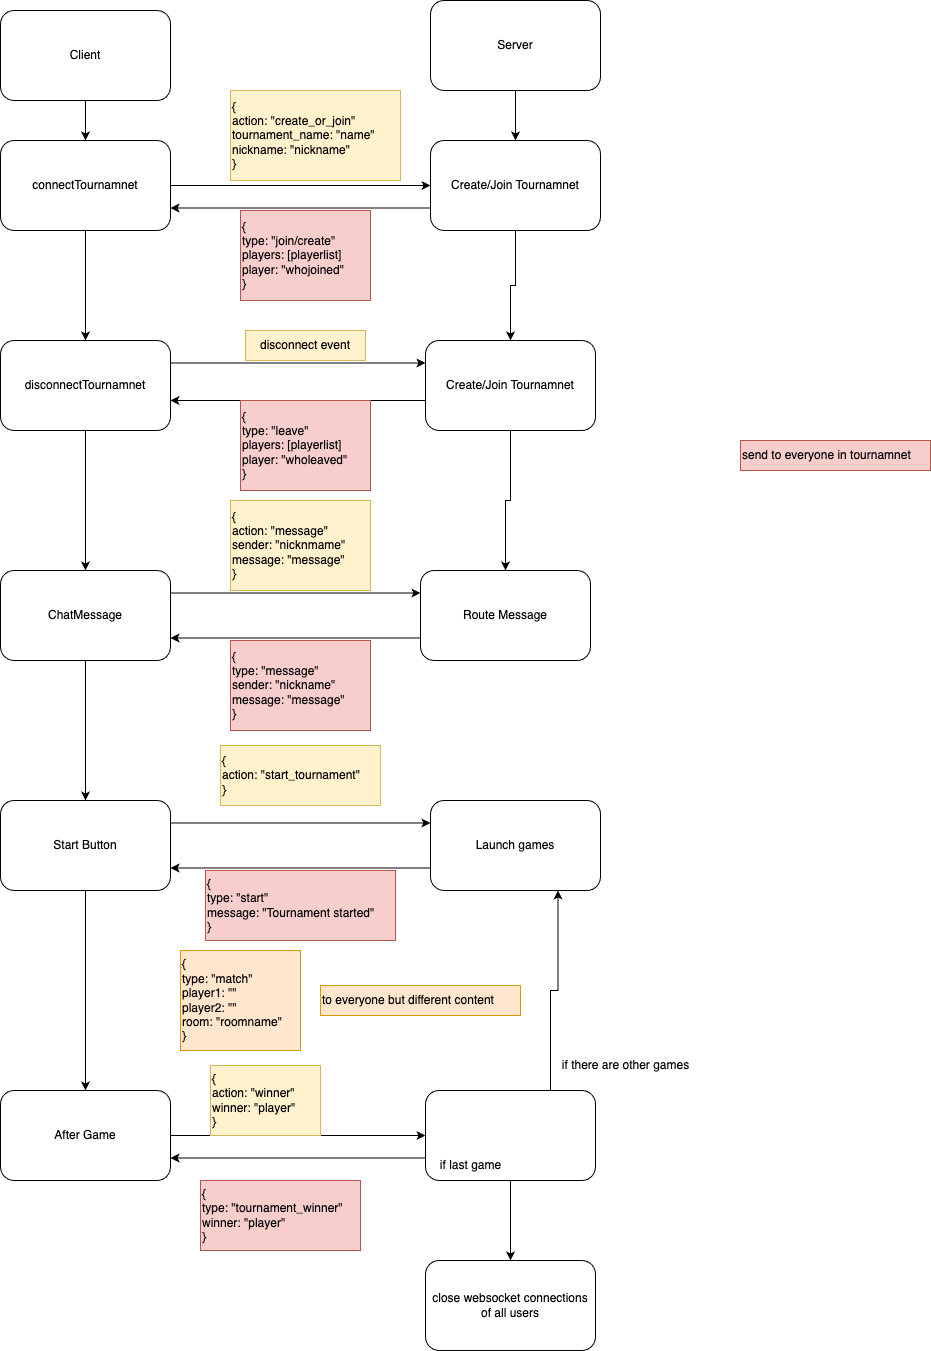

The diagram above was exported from draw.io. Its source (the exported page's mxGraphModel, read from the mxfile embedded in the PNG):
<mxGraphModel dx="2159" dy="2177" grid="1" gridSize="10" guides="1" tooltips="1" connect="1" arrows="1" fold="1" page="1" pageScale="1" pageWidth="850" pageHeight="1100" math="0" shadow="0">
  <root>
    <mxCell id="0" />
    <mxCell id="1" parent="0" />
    <mxCell id="JTaGF8QmoKxVGnBboD6a-9" style="edgeStyle=orthogonalEdgeStyle;rounded=0;orthogonalLoop=1;jettySize=auto;html=1;entryX=0;entryY=0.5;entryDx=0;entryDy=0;" parent="1" source="JTaGF8QmoKxVGnBboD6a-1" target="JTaGF8QmoKxVGnBboD6a-4" edge="1">
      <mxGeometry relative="1" as="geometry" />
    </mxCell>
    <mxCell id="JTaGF8QmoKxVGnBboD6a-16" style="edgeStyle=orthogonalEdgeStyle;rounded=0;orthogonalLoop=1;jettySize=auto;html=1;" parent="1" source="JTaGF8QmoKxVGnBboD6a-1" target="JTaGF8QmoKxVGnBboD6a-15" edge="1">
      <mxGeometry relative="1" as="geometry" />
    </mxCell>
    <mxCell id="JTaGF8QmoKxVGnBboD6a-1" value="connectTournamnet" style="rounded=1;whiteSpace=wrap;html=1;" parent="1" vertex="1">
      <mxGeometry x="-170" y="60" width="170" height="90" as="geometry" />
    </mxCell>
    <mxCell id="JTaGF8QmoKxVGnBboD6a-12" style="edgeStyle=orthogonalEdgeStyle;rounded=0;orthogonalLoop=1;jettySize=auto;html=1;entryX=1;entryY=0.75;entryDx=0;entryDy=0;" parent="1" source="JTaGF8QmoKxVGnBboD6a-4" target="JTaGF8QmoKxVGnBboD6a-1" edge="1">
      <mxGeometry relative="1" as="geometry">
        <Array as="points">
          <mxPoint x="130" y="128" />
        </Array>
      </mxGeometry>
    </mxCell>
    <mxCell id="JTaGF8QmoKxVGnBboD6a-18" style="edgeStyle=orthogonalEdgeStyle;rounded=0;orthogonalLoop=1;jettySize=auto;html=1;entryX=0.5;entryY=0;entryDx=0;entryDy=0;" parent="1" source="JTaGF8QmoKxVGnBboD6a-4" target="JTaGF8QmoKxVGnBboD6a-17" edge="1">
      <mxGeometry relative="1" as="geometry" />
    </mxCell>
    <mxCell id="JTaGF8QmoKxVGnBboD6a-4" value="Create/Join Tournamnet" style="rounded=1;whiteSpace=wrap;html=1;" parent="1" vertex="1">
      <mxGeometry x="260" y="60" width="170" height="90" as="geometry" />
    </mxCell>
    <mxCell id="JTaGF8QmoKxVGnBboD6a-8" value="" style="edgeStyle=orthogonalEdgeStyle;rounded=0;orthogonalLoop=1;jettySize=auto;html=1;" parent="1" source="JTaGF8QmoKxVGnBboD6a-5" target="JTaGF8QmoKxVGnBboD6a-1" edge="1">
      <mxGeometry relative="1" as="geometry" />
    </mxCell>
    <mxCell id="JTaGF8QmoKxVGnBboD6a-5" value="Client" style="rounded=1;whiteSpace=wrap;html=1;" parent="1" vertex="1">
      <mxGeometry x="-170" y="-70" width="170" height="90" as="geometry" />
    </mxCell>
    <mxCell id="JTaGF8QmoKxVGnBboD6a-7" value="" style="edgeStyle=orthogonalEdgeStyle;rounded=0;orthogonalLoop=1;jettySize=auto;html=1;" parent="1" source="JTaGF8QmoKxVGnBboD6a-6" target="JTaGF8QmoKxVGnBboD6a-4" edge="1">
      <mxGeometry relative="1" as="geometry" />
    </mxCell>
    <mxCell id="JTaGF8QmoKxVGnBboD6a-6" value="Server" style="rounded=1;whiteSpace=wrap;html=1;" parent="1" vertex="1">
      <mxGeometry x="260" y="-80" width="170" height="90" as="geometry" />
    </mxCell>
    <mxCell id="JTaGF8QmoKxVGnBboD6a-10" value="&lt;div&gt;{&lt;/div&gt;&lt;div&gt;action: &quot;create_or_join&quot;&lt;/div&gt;&lt;div&gt;tournament_name: &quot;name&quot;&lt;/div&gt;&lt;div&gt;nickname: &quot;nickname&quot;&lt;br&gt;&lt;/div&gt;&lt;div&gt;}&lt;/div&gt;" style="text;html=1;align=left;verticalAlign=middle;resizable=0;points=[];autosize=1;strokeColor=#d6b656;fillColor=#fff2cc;" parent="1" vertex="1">
      <mxGeometry x="60" y="10" width="170" height="90" as="geometry" />
    </mxCell>
    <mxCell id="JTaGF8QmoKxVGnBboD6a-13" value="&lt;div&gt;{&lt;/div&gt;&lt;div&gt;type: &quot;join/create&quot;&lt;/div&gt;&lt;div&gt;players: [playerlist]&lt;br&gt;&lt;/div&gt;&lt;div&gt;player: &quot;whojoined&quot;&lt;br&gt;&lt;/div&gt;&lt;div&gt;}&lt;/div&gt;" style="text;html=1;align=left;verticalAlign=middle;resizable=0;points=[];autosize=1;strokeColor=#b85450;fillColor=#f8cecc;" parent="1" vertex="1">
      <mxGeometry x="70" y="130" width="130" height="90" as="geometry" />
    </mxCell>
    <mxCell id="JTaGF8QmoKxVGnBboD6a-14" value="send to everyone in tournamnet" style="text;html=1;align=left;verticalAlign=middle;resizable=0;points=[];autosize=1;strokeColor=#b85450;fillColor=#f8cecc;" parent="1" vertex="1">
      <mxGeometry x="570" y="360" width="190" height="30" as="geometry" />
    </mxCell>
    <mxCell id="JTaGF8QmoKxVGnBboD6a-19" style="edgeStyle=orthogonalEdgeStyle;rounded=0;orthogonalLoop=1;jettySize=auto;html=1;entryX=0;entryY=0.25;entryDx=0;entryDy=0;" parent="1" source="JTaGF8QmoKxVGnBboD6a-15" target="JTaGF8QmoKxVGnBboD6a-17" edge="1">
      <mxGeometry relative="1" as="geometry">
        <Array as="points">
          <mxPoint x="128" y="283" />
        </Array>
      </mxGeometry>
    </mxCell>
    <mxCell id="JTaGF8QmoKxVGnBboD6a-26" style="edgeStyle=orthogonalEdgeStyle;rounded=0;orthogonalLoop=1;jettySize=auto;html=1;" parent="1" source="JTaGF8QmoKxVGnBboD6a-15" target="JTaGF8QmoKxVGnBboD6a-25" edge="1">
      <mxGeometry relative="1" as="geometry" />
    </mxCell>
    <mxCell id="JTaGF8QmoKxVGnBboD6a-15" value="disconnectTournamnet" style="rounded=1;whiteSpace=wrap;html=1;" parent="1" vertex="1">
      <mxGeometry x="-170" y="260" width="170" height="90" as="geometry" />
    </mxCell>
    <mxCell id="JTaGF8QmoKxVGnBboD6a-23" style="edgeStyle=orthogonalEdgeStyle;rounded=0;orthogonalLoop=1;jettySize=auto;html=1;" parent="1" source="JTaGF8QmoKxVGnBboD6a-17" edge="1">
      <mxGeometry relative="1" as="geometry">
        <mxPoint y="320" as="targetPoint" />
        <Array as="points">
          <mxPoint y="320" />
        </Array>
      </mxGeometry>
    </mxCell>
    <mxCell id="JTaGF8QmoKxVGnBboD6a-28" style="edgeStyle=orthogonalEdgeStyle;rounded=0;orthogonalLoop=1;jettySize=auto;html=1;entryX=0.5;entryY=0;entryDx=0;entryDy=0;" parent="1" source="JTaGF8QmoKxVGnBboD6a-17" target="JTaGF8QmoKxVGnBboD6a-27" edge="1">
      <mxGeometry relative="1" as="geometry" />
    </mxCell>
    <mxCell id="JTaGF8QmoKxVGnBboD6a-17" value="Create/Join Tournamnet" style="rounded=1;whiteSpace=wrap;html=1;" parent="1" vertex="1">
      <mxGeometry x="255" y="260" width="170" height="90" as="geometry" />
    </mxCell>
    <mxCell id="JTaGF8QmoKxVGnBboD6a-20" value="disconnect event" style="whiteSpace=wrap;html=1;fillColor=#fff2cc;strokeColor=#d6b656;" parent="1" vertex="1">
      <mxGeometry x="75" y="250" width="120" height="30" as="geometry" />
    </mxCell>
    <mxCell id="JTaGF8QmoKxVGnBboD6a-21" style="edgeStyle=orthogonalEdgeStyle;rounded=0;orthogonalLoop=1;jettySize=auto;html=1;exitX=0.5;exitY=1;exitDx=0;exitDy=0;" parent="1" source="JTaGF8QmoKxVGnBboD6a-20" target="JTaGF8QmoKxVGnBboD6a-20" edge="1">
      <mxGeometry relative="1" as="geometry" />
    </mxCell>
    <mxCell id="JTaGF8QmoKxVGnBboD6a-24" value="&lt;div&gt;{&lt;/div&gt;&lt;div&gt;type: &quot;leave&quot;&lt;/div&gt;&lt;div&gt;players: [playerlist]&lt;br&gt;&lt;/div&gt;&lt;div&gt;player: &quot;wholeaved&quot;&lt;br&gt;&lt;/div&gt;&lt;div&gt;}&lt;/div&gt;" style="text;html=1;align=left;verticalAlign=middle;resizable=0;points=[];autosize=1;strokeColor=#b85450;fillColor=#f8cecc;" parent="1" vertex="1">
      <mxGeometry x="70" y="320" width="130" height="90" as="geometry" />
    </mxCell>
    <mxCell id="JTaGF8QmoKxVGnBboD6a-29" style="edgeStyle=orthogonalEdgeStyle;rounded=0;orthogonalLoop=1;jettySize=auto;html=1;exitX=1;exitY=0.25;exitDx=0;exitDy=0;entryX=0;entryY=0.25;entryDx=0;entryDy=0;" parent="1" source="JTaGF8QmoKxVGnBboD6a-25" target="JTaGF8QmoKxVGnBboD6a-27" edge="1">
      <mxGeometry relative="1" as="geometry" />
    </mxCell>
    <mxCell id="JTaGF8QmoKxVGnBboD6a-35" style="edgeStyle=orthogonalEdgeStyle;rounded=0;orthogonalLoop=1;jettySize=auto;html=1;entryX=0.5;entryY=0;entryDx=0;entryDy=0;" parent="1" source="JTaGF8QmoKxVGnBboD6a-25" target="JTaGF8QmoKxVGnBboD6a-33" edge="1">
      <mxGeometry relative="1" as="geometry" />
    </mxCell>
    <mxCell id="JTaGF8QmoKxVGnBboD6a-25" value="ChatMessage" style="rounded=1;whiteSpace=wrap;html=1;" parent="1" vertex="1">
      <mxGeometry x="-170" y="490" width="170" height="90" as="geometry" />
    </mxCell>
    <mxCell id="JTaGF8QmoKxVGnBboD6a-31" style="edgeStyle=orthogonalEdgeStyle;rounded=0;orthogonalLoop=1;jettySize=auto;html=1;exitX=0;exitY=0.75;exitDx=0;exitDy=0;entryX=1;entryY=0.75;entryDx=0;entryDy=0;" parent="1" source="JTaGF8QmoKxVGnBboD6a-27" target="JTaGF8QmoKxVGnBboD6a-25" edge="1">
      <mxGeometry relative="1" as="geometry" />
    </mxCell>
    <mxCell id="JTaGF8QmoKxVGnBboD6a-27" value="Route Message" style="rounded=1;whiteSpace=wrap;html=1;" parent="1" vertex="1">
      <mxGeometry x="250" y="490" width="170" height="90" as="geometry" />
    </mxCell>
    <mxCell id="JTaGF8QmoKxVGnBboD6a-30" value="&lt;div&gt;{&lt;/div&gt;&lt;div&gt;action: &quot;message&quot;&lt;br&gt;&lt;/div&gt;&lt;div&gt;sender: &quot;nicknmame&quot;&lt;/div&gt;&lt;div&gt;message: &quot;message&quot;&lt;br&gt;&lt;/div&gt;&lt;div&gt;}&lt;/div&gt;" style="text;html=1;align=left;verticalAlign=middle;resizable=0;points=[];autosize=1;strokeColor=#d6b656;fillColor=#fff2cc;" parent="1" vertex="1">
      <mxGeometry x="60" y="420" width="140" height="90" as="geometry" />
    </mxCell>
    <mxCell id="JTaGF8QmoKxVGnBboD6a-32" value="&lt;div&gt;{&lt;/div&gt;&lt;div&gt;type: &quot;message&quot;&lt;br&gt;&lt;/div&gt;&lt;div&gt;sender: &quot;nickname&quot;&lt;/div&gt;&lt;div&gt;message: &quot;message&quot;&lt;br&gt;&lt;/div&gt;&lt;div&gt;}&lt;/div&gt;" style="text;html=1;align=left;verticalAlign=middle;resizable=0;points=[];autosize=1;strokeColor=#b85450;fillColor=#f8cecc;" parent="1" vertex="1">
      <mxGeometry x="60" y="560" width="140" height="90" as="geometry" />
    </mxCell>
    <mxCell id="JTaGF8QmoKxVGnBboD6a-36" style="edgeStyle=orthogonalEdgeStyle;rounded=0;orthogonalLoop=1;jettySize=auto;html=1;exitX=1;exitY=0.25;exitDx=0;exitDy=0;entryX=0;entryY=0.25;entryDx=0;entryDy=0;" parent="1" source="JTaGF8QmoKxVGnBboD6a-33" target="JTaGF8QmoKxVGnBboD6a-34" edge="1">
      <mxGeometry relative="1" as="geometry" />
    </mxCell>
    <mxCell id="JTaGF8QmoKxVGnBboD6a-45" style="edgeStyle=orthogonalEdgeStyle;rounded=0;orthogonalLoop=1;jettySize=auto;html=1;" parent="1" source="JTaGF8QmoKxVGnBboD6a-33" target="JTaGF8QmoKxVGnBboD6a-44" edge="1">
      <mxGeometry relative="1" as="geometry" />
    </mxCell>
    <mxCell id="JTaGF8QmoKxVGnBboD6a-33" value="Start Button" style="rounded=1;whiteSpace=wrap;html=1;" parent="1" vertex="1">
      <mxGeometry x="-170" y="720" width="170" height="90" as="geometry" />
    </mxCell>
    <mxCell id="JTaGF8QmoKxVGnBboD6a-37" style="edgeStyle=orthogonalEdgeStyle;rounded=0;orthogonalLoop=1;jettySize=auto;html=1;exitX=0;exitY=0.75;exitDx=0;exitDy=0;entryX=1;entryY=0.75;entryDx=0;entryDy=0;" parent="1" source="JTaGF8QmoKxVGnBboD6a-34" target="JTaGF8QmoKxVGnBboD6a-33" edge="1">
      <mxGeometry relative="1" as="geometry" />
    </mxCell>
    <mxCell id="JTaGF8QmoKxVGnBboD6a-34" value="Launch games" style="rounded=1;whiteSpace=wrap;html=1;" parent="1" vertex="1">
      <mxGeometry x="260" y="720" width="170" height="90" as="geometry" />
    </mxCell>
    <mxCell id="JTaGF8QmoKxVGnBboD6a-38" value="&lt;div&gt;{&lt;/div&gt;&lt;div&gt;action: &quot;start_tournament&quot;&lt;/div&gt;&lt;div&gt;}&lt;/div&gt;" style="text;html=1;align=left;verticalAlign=middle;resizable=0;points=[];autosize=1;strokeColor=#d6b656;fillColor=#fff2cc;" parent="1" vertex="1">
      <mxGeometry x="50" y="665" width="160" height="60" as="geometry" />
    </mxCell>
    <mxCell id="JTaGF8QmoKxVGnBboD6a-39" value="&lt;div&gt;{&lt;/div&gt;&lt;div&gt;type: &quot;start&quot;&lt;/div&gt;message: &quot;Tournament started&quot;&lt;br&gt;&lt;div&gt;}&lt;/div&gt;" style="text;html=1;align=left;verticalAlign=middle;resizable=0;points=[];autosize=1;strokeColor=#b85450;fillColor=#f8cecc;" parent="1" vertex="1">
      <mxGeometry x="35" y="790" width="190" height="70" as="geometry" />
    </mxCell>
    <mxCell id="JTaGF8QmoKxVGnBboD6a-40" value="&lt;div&gt;{&lt;/div&gt;&lt;div&gt;type: &quot;match&quot;&lt;/div&gt;&lt;div&gt;player1: &quot;&quot;&lt;br&gt;&lt;/div&gt;&lt;div&gt;player2: &quot;&quot;&lt;br&gt;&lt;/div&gt;room: &quot;roomname&quot;&lt;br&gt;&lt;div&gt;}&lt;/div&gt;" style="text;html=1;align=left;verticalAlign=middle;resizable=0;points=[];autosize=1;strokeColor=#d79b00;fillColor=#ffe6cc;" parent="1" vertex="1">
      <mxGeometry x="10" y="870" width="120" height="100" as="geometry" />
    </mxCell>
    <mxCell id="JTaGF8QmoKxVGnBboD6a-41" value="&lt;div&gt;to everyone but different content&lt;/div&gt;" style="text;html=1;align=left;verticalAlign=middle;resizable=0;points=[];autosize=1;strokeColor=#d79b00;fillColor=#ffe6cc;" parent="1" vertex="1">
      <mxGeometry x="150" y="905" width="200" height="30" as="geometry" />
    </mxCell>
    <mxCell id="JTaGF8QmoKxVGnBboD6a-48" style="edgeStyle=orthogonalEdgeStyle;rounded=0;orthogonalLoop=1;jettySize=auto;html=1;entryX=0.75;entryY=1;entryDx=0;entryDy=0;" parent="1" source="JTaGF8QmoKxVGnBboD6a-42" target="JTaGF8QmoKxVGnBboD6a-34" edge="1">
      <mxGeometry relative="1" as="geometry">
        <Array as="points">
          <mxPoint x="380" y="910" />
          <mxPoint x="388" y="910" />
        </Array>
      </mxGeometry>
    </mxCell>
    <mxCell id="JTaGF8QmoKxVGnBboD6a-50" style="edgeStyle=orthogonalEdgeStyle;rounded=0;orthogonalLoop=1;jettySize=auto;html=1;exitX=0;exitY=0.75;exitDx=0;exitDy=0;entryX=1;entryY=0.75;entryDx=0;entryDy=0;" parent="1" source="JTaGF8QmoKxVGnBboD6a-42" target="JTaGF8QmoKxVGnBboD6a-44" edge="1">
      <mxGeometry relative="1" as="geometry" />
    </mxCell>
    <mxCell id="JTaGF8QmoKxVGnBboD6a-54" value="" style="edgeStyle=orthogonalEdgeStyle;rounded=0;orthogonalLoop=1;jettySize=auto;html=1;" parent="1" source="JTaGF8QmoKxVGnBboD6a-42" target="JTaGF8QmoKxVGnBboD6a-53" edge="1">
      <mxGeometry relative="1" as="geometry" />
    </mxCell>
    <mxCell id="JTaGF8QmoKxVGnBboD6a-42" value="" style="rounded=1;whiteSpace=wrap;html=1;" parent="1" vertex="1">
      <mxGeometry x="255" y="1010" width="170" height="90" as="geometry" />
    </mxCell>
    <mxCell id="JTaGF8QmoKxVGnBboD6a-46" style="edgeStyle=orthogonalEdgeStyle;rounded=0;orthogonalLoop=1;jettySize=auto;html=1;entryX=0;entryY=0.5;entryDx=0;entryDy=0;" parent="1" source="JTaGF8QmoKxVGnBboD6a-44" target="JTaGF8QmoKxVGnBboD6a-42" edge="1">
      <mxGeometry relative="1" as="geometry" />
    </mxCell>
    <mxCell id="JTaGF8QmoKxVGnBboD6a-44" value="After Game" style="rounded=1;whiteSpace=wrap;html=1;" parent="1" vertex="1">
      <mxGeometry x="-170" y="1010" width="170" height="90" as="geometry" />
    </mxCell>
    <mxCell id="JTaGF8QmoKxVGnBboD6a-47" value="&lt;div&gt;{&lt;/div&gt;&lt;div&gt;action: &quot;winner&quot;&lt;/div&gt;&lt;div&gt;winner: &quot;player&quot;&lt;br&gt;&lt;/div&gt;&lt;div&gt;}&lt;/div&gt;" style="text;html=1;align=left;verticalAlign=middle;resizable=0;points=[];autosize=1;strokeColor=#d6b656;fillColor=#fff2cc;" parent="1" vertex="1">
      <mxGeometry x="40" y="985" width="110" height="70" as="geometry" />
    </mxCell>
    <mxCell id="JTaGF8QmoKxVGnBboD6a-49" value="if there are other games" style="text;html=1;align=center;verticalAlign=middle;resizable=0;points=[];autosize=1;strokeColor=none;fillColor=none;" parent="1" vertex="1">
      <mxGeometry x="380" y="970" width="150" height="30" as="geometry" />
    </mxCell>
    <mxCell id="JTaGF8QmoKxVGnBboD6a-51" value="&lt;div&gt;{&lt;/div&gt;&lt;div&gt;type: &quot;tournament_winner&quot;&lt;/div&gt;winner: &quot;player&quot;&lt;br&gt;&lt;div&gt;}&lt;/div&gt;" style="text;html=1;align=left;verticalAlign=middle;resizable=0;points=[];autosize=1;strokeColor=#b85450;fillColor=#f8cecc;" parent="1" vertex="1">
      <mxGeometry x="30" y="1100" width="160" height="70" as="geometry" />
    </mxCell>
    <mxCell id="JTaGF8QmoKxVGnBboD6a-52" value="if last game" style="text;html=1;align=center;verticalAlign=middle;resizable=0;points=[];autosize=1;strokeColor=none;fillColor=none;" parent="1" vertex="1">
      <mxGeometry x="260" y="1070" width="80" height="30" as="geometry" />
    </mxCell>
    <mxCell id="JTaGF8QmoKxVGnBboD6a-53" value="close websocket connections of all users" style="rounded=1;whiteSpace=wrap;html=1;" parent="1" vertex="1">
      <mxGeometry x="255" y="1180" width="170" height="90" as="geometry" />
    </mxCell>
  </root>
</mxGraphModel>